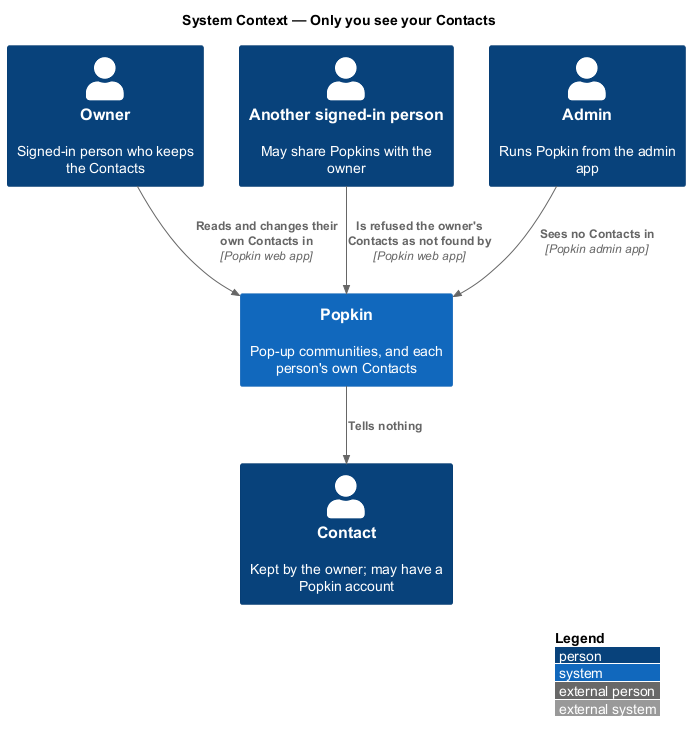

The diagram above was rendered by PlantUML. Its source (embedded in the PNG):
@startuml
!include <C4/C4_Context>
LAYOUT_WITH_LEGEND()
title System Context — Only you see your Contacts

Person(owner, "Owner", "Signed-in person who keeps the Contacts")
Person(other, "Another signed-in person", "May share Popkins with the owner")
Person(contact, "Contact", "Kept by the owner; may have a Popkin account")
Person(admin, "Admin", "Runs Popkin from the admin app")
System(popkin, "Popkin", "Pop-up communities, and each person's own Contacts")

Rel(owner, popkin, "Reads and changes their own Contacts in", "Popkin web app")
Rel(other, popkin, "Is refused the owner's Contacts as not found by", "Popkin web app")
Rel(admin, popkin, "Sees no Contacts in", "Popkin admin app")
Rel(popkin, contact, "Tells nothing")
@enduml